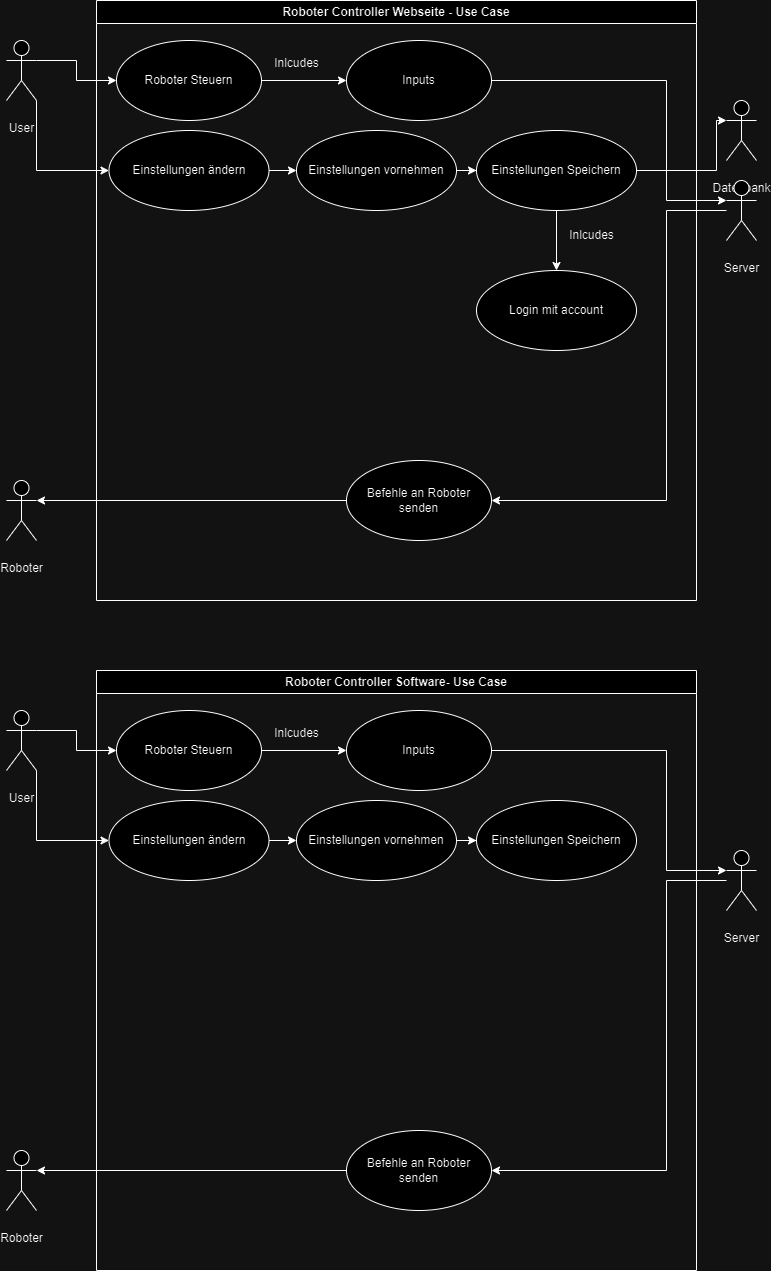

The diagram above was exported from draw.io. Its source (the exported page's mxGraphModel, read from the mxfile embedded in the PNG):
<mxGraphModel dx="1393" dy="789" grid="1" gridSize="10" guides="1" tooltips="1" connect="1" arrows="1" fold="1" page="1" pageScale="1" pageWidth="1169" pageHeight="826" background="none" math="0" shadow="0">
  <root>
    <mxCell id="0" />
    <mxCell id="1" parent="0" />
    <mxCell id="Eae2kh9b5Z5VEXlcoEaq-41" value="Roboter Controller Webseite - Use Case" style="swimlane;whiteSpace=wrap;html=1;" vertex="1" parent="1">
      <mxGeometry x="350" width="600" height="600" as="geometry" />
    </mxCell>
    <mxCell id="Eae2kh9b5Z5VEXlcoEaq-50" value="" style="edgeStyle=orthogonalEdgeStyle;rounded=0;orthogonalLoop=1;jettySize=auto;html=1;" edge="1" parent="Eae2kh9b5Z5VEXlcoEaq-41" source="Eae2kh9b5Z5VEXlcoEaq-48" target="Eae2kh9b5Z5VEXlcoEaq-49">
      <mxGeometry relative="1" as="geometry" />
    </mxCell>
    <mxCell id="Eae2kh9b5Z5VEXlcoEaq-48" value="Roboter Steuern" style="ellipse;whiteSpace=wrap;html=1;" vertex="1" parent="Eae2kh9b5Z5VEXlcoEaq-41">
      <mxGeometry x="20" y="40" width="145" height="80" as="geometry" />
    </mxCell>
    <mxCell id="Eae2kh9b5Z5VEXlcoEaq-49" value="Inputs" style="ellipse;whiteSpace=wrap;html=1;" vertex="1" parent="Eae2kh9b5Z5VEXlcoEaq-41">
      <mxGeometry x="250" y="40" width="145" height="80" as="geometry" />
    </mxCell>
    <mxCell id="Eae2kh9b5Z5VEXlcoEaq-56" value="Befehle an Roboter senden" style="ellipse;whiteSpace=wrap;html=1;" vertex="1" parent="Eae2kh9b5Z5VEXlcoEaq-41">
      <mxGeometry x="250" y="460" width="145" height="80" as="geometry" />
    </mxCell>
    <mxCell id="Eae2kh9b5Z5VEXlcoEaq-62" value="" style="edgeStyle=orthogonalEdgeStyle;rounded=0;orthogonalLoop=1;jettySize=auto;html=1;" edge="1" parent="Eae2kh9b5Z5VEXlcoEaq-41" source="Eae2kh9b5Z5VEXlcoEaq-60" target="Eae2kh9b5Z5VEXlcoEaq-61">
      <mxGeometry relative="1" as="geometry" />
    </mxCell>
    <mxCell id="Eae2kh9b5Z5VEXlcoEaq-60" value="Einstellungen ändern" style="ellipse;whiteSpace=wrap;html=1;" vertex="1" parent="Eae2kh9b5Z5VEXlcoEaq-41">
      <mxGeometry x="12.5" y="130" width="160" height="80" as="geometry" />
    </mxCell>
    <mxCell id="Eae2kh9b5Z5VEXlcoEaq-64" value="" style="edgeStyle=orthogonalEdgeStyle;rounded=0;orthogonalLoop=1;jettySize=auto;html=1;" edge="1" parent="Eae2kh9b5Z5VEXlcoEaq-41" source="Eae2kh9b5Z5VEXlcoEaq-61" target="Eae2kh9b5Z5VEXlcoEaq-63">
      <mxGeometry relative="1" as="geometry" />
    </mxCell>
    <mxCell id="Eae2kh9b5Z5VEXlcoEaq-61" value="Einstellungen vornehmen" style="ellipse;whiteSpace=wrap;html=1;" vertex="1" parent="Eae2kh9b5Z5VEXlcoEaq-41">
      <mxGeometry x="200" y="130" width="160" height="80" as="geometry" />
    </mxCell>
    <mxCell id="Eae2kh9b5Z5VEXlcoEaq-66" value="" style="edgeStyle=orthogonalEdgeStyle;rounded=0;orthogonalLoop=1;jettySize=auto;html=1;" edge="1" parent="Eae2kh9b5Z5VEXlcoEaq-41" source="Eae2kh9b5Z5VEXlcoEaq-63" target="Eae2kh9b5Z5VEXlcoEaq-65">
      <mxGeometry relative="1" as="geometry" />
    </mxCell>
    <mxCell id="Eae2kh9b5Z5VEXlcoEaq-63" value="Einstellungen Speichern" style="ellipse;whiteSpace=wrap;html=1;" vertex="1" parent="Eae2kh9b5Z5VEXlcoEaq-41">
      <mxGeometry x="380" y="130" width="160" height="80" as="geometry" />
    </mxCell>
    <mxCell id="Eae2kh9b5Z5VEXlcoEaq-65" value="Login mit account" style="ellipse;whiteSpace=wrap;html=1;" vertex="1" parent="Eae2kh9b5Z5VEXlcoEaq-41">
      <mxGeometry x="380" y="270" width="160" height="80" as="geometry" />
    </mxCell>
    <mxCell id="Eae2kh9b5Z5VEXlcoEaq-67" value="Inlcudes" style="text;html=1;align=center;verticalAlign=middle;resizable=0;points=[];autosize=1;strokeColor=none;fillColor=none;" vertex="1" parent="Eae2kh9b5Z5VEXlcoEaq-41">
      <mxGeometry x="460" y="220" width="70" height="30" as="geometry" />
    </mxCell>
    <mxCell id="Eae2kh9b5Z5VEXlcoEaq-69" value="Inlcudes" style="text;html=1;align=center;verticalAlign=middle;resizable=0;points=[];autosize=1;strokeColor=none;fillColor=none;" vertex="1" parent="Eae2kh9b5Z5VEXlcoEaq-41">
      <mxGeometry x="165" y="48" width="70" height="30" as="geometry" />
    </mxCell>
    <mxCell id="Eae2kh9b5Z5VEXlcoEaq-58" style="edgeStyle=orthogonalEdgeStyle;rounded=0;orthogonalLoop=1;jettySize=auto;html=1;exitX=1;exitY=0.3333333333333333;exitDx=0;exitDy=0;exitPerimeter=0;entryX=0;entryY=0.5;entryDx=0;entryDy=0;" edge="1" parent="1" source="Eae2kh9b5Z5VEXlcoEaq-42" target="Eae2kh9b5Z5VEXlcoEaq-48">
      <mxGeometry relative="1" as="geometry" />
    </mxCell>
    <mxCell id="Eae2kh9b5Z5VEXlcoEaq-70" style="edgeStyle=orthogonalEdgeStyle;rounded=0;orthogonalLoop=1;jettySize=auto;html=1;exitX=1;exitY=1;exitDx=0;exitDy=0;exitPerimeter=0;entryX=0;entryY=0.5;entryDx=0;entryDy=0;" edge="1" parent="1" source="Eae2kh9b5Z5VEXlcoEaq-42" target="Eae2kh9b5Z5VEXlcoEaq-60">
      <mxGeometry relative="1" as="geometry" />
    </mxCell>
    <mxCell id="Eae2kh9b5Z5VEXlcoEaq-42" value="User" style="shape=umlActor;verticalLabelPosition=bottom;verticalAlign=top;html=1;outlineConnect=0;fontStyle=0;spacingTop=14;" vertex="1" parent="1">
      <mxGeometry x="260" y="40" width="30" height="60" as="geometry" />
    </mxCell>
    <mxCell id="Eae2kh9b5Z5VEXlcoEaq-45" value="Datenbank" style="shape=umlActor;verticalLabelPosition=bottom;verticalAlign=top;html=1;outlineConnect=0;fontStyle=0;spacingTop=14;" vertex="1" parent="1">
      <mxGeometry x="980" y="100" width="30" height="60" as="geometry" />
    </mxCell>
    <mxCell id="Eae2kh9b5Z5VEXlcoEaq-55" value="" style="edgeStyle=orthogonalEdgeStyle;rounded=0;orthogonalLoop=1;jettySize=auto;html=1;entryX=1;entryY=0.5;entryDx=0;entryDy=0;" edge="1" parent="1" source="Eae2kh9b5Z5VEXlcoEaq-46" target="Eae2kh9b5Z5VEXlcoEaq-56">
      <mxGeometry relative="1" as="geometry">
        <mxPoint x="747.5" y="190" as="targetPoint" />
        <Array as="points">
          <mxPoint x="920" y="210" />
          <mxPoint x="920" y="500" />
        </Array>
      </mxGeometry>
    </mxCell>
    <mxCell id="Eae2kh9b5Z5VEXlcoEaq-46" value="Server" style="shape=umlActor;verticalLabelPosition=bottom;verticalAlign=top;html=1;outlineConnect=0;fontStyle=0;spacingTop=14;" vertex="1" parent="1">
      <mxGeometry x="980" y="180" width="30" height="60" as="geometry" />
    </mxCell>
    <mxCell id="Eae2kh9b5Z5VEXlcoEaq-51" style="edgeStyle=orthogonalEdgeStyle;rounded=0;orthogonalLoop=1;jettySize=auto;html=1;exitX=1;exitY=0.5;exitDx=0;exitDy=0;entryX=0;entryY=0.3333333333333333;entryDx=0;entryDy=0;entryPerimeter=0;" edge="1" parent="1" source="Eae2kh9b5Z5VEXlcoEaq-49" target="Eae2kh9b5Z5VEXlcoEaq-46">
      <mxGeometry relative="1" as="geometry">
        <Array as="points">
          <mxPoint x="920" y="80" />
          <mxPoint x="920" y="200" />
        </Array>
      </mxGeometry>
    </mxCell>
    <mxCell id="Eae2kh9b5Z5VEXlcoEaq-53" value="Roboter" style="shape=umlActor;verticalLabelPosition=bottom;verticalAlign=top;html=1;outlineConnect=0;fontStyle=0;spacingTop=14;" vertex="1" parent="1">
      <mxGeometry x="260" y="480" width="30" height="60" as="geometry" />
    </mxCell>
    <mxCell id="Eae2kh9b5Z5VEXlcoEaq-57" style="edgeStyle=orthogonalEdgeStyle;rounded=0;orthogonalLoop=1;jettySize=auto;html=1;exitX=0;exitY=0.5;exitDx=0;exitDy=0;entryX=1;entryY=0.3333333333333333;entryDx=0;entryDy=0;entryPerimeter=0;" edge="1" parent="1" source="Eae2kh9b5Z5VEXlcoEaq-56" target="Eae2kh9b5Z5VEXlcoEaq-53">
      <mxGeometry relative="1" as="geometry" />
    </mxCell>
    <mxCell id="Eae2kh9b5Z5VEXlcoEaq-68" style="edgeStyle=orthogonalEdgeStyle;rounded=0;orthogonalLoop=1;jettySize=auto;html=1;exitX=1;exitY=0.5;exitDx=0;exitDy=0;entryX=0;entryY=0.3333333333333333;entryDx=0;entryDy=0;entryPerimeter=0;" edge="1" parent="1" source="Eae2kh9b5Z5VEXlcoEaq-63" target="Eae2kh9b5Z5VEXlcoEaq-45">
      <mxGeometry relative="1" as="geometry">
        <Array as="points">
          <mxPoint x="970" y="170" />
          <mxPoint x="970" y="120" />
        </Array>
      </mxGeometry>
    </mxCell>
    <mxCell id="Eae2kh9b5Z5VEXlcoEaq-71" value="Roboter Controller Software- Use Case" style="swimlane;whiteSpace=wrap;html=1;" vertex="1" parent="1">
      <mxGeometry x="350" y="670" width="600" height="600" as="geometry" />
    </mxCell>
    <mxCell id="Eae2kh9b5Z5VEXlcoEaq-72" value="" style="edgeStyle=orthogonalEdgeStyle;rounded=0;orthogonalLoop=1;jettySize=auto;html=1;" edge="1" parent="Eae2kh9b5Z5VEXlcoEaq-71" source="Eae2kh9b5Z5VEXlcoEaq-73" target="Eae2kh9b5Z5VEXlcoEaq-74">
      <mxGeometry relative="1" as="geometry" />
    </mxCell>
    <mxCell id="Eae2kh9b5Z5VEXlcoEaq-73" value="Roboter Steuern" style="ellipse;whiteSpace=wrap;html=1;" vertex="1" parent="Eae2kh9b5Z5VEXlcoEaq-71">
      <mxGeometry x="20" y="40" width="145" height="80" as="geometry" />
    </mxCell>
    <mxCell id="Eae2kh9b5Z5VEXlcoEaq-74" value="Inputs" style="ellipse;whiteSpace=wrap;html=1;" vertex="1" parent="Eae2kh9b5Z5VEXlcoEaq-71">
      <mxGeometry x="250" y="40" width="145" height="80" as="geometry" />
    </mxCell>
    <mxCell id="Eae2kh9b5Z5VEXlcoEaq-75" value="Befehle an Roboter senden" style="ellipse;whiteSpace=wrap;html=1;" vertex="1" parent="Eae2kh9b5Z5VEXlcoEaq-71">
      <mxGeometry x="250" y="460" width="145" height="80" as="geometry" />
    </mxCell>
    <mxCell id="Eae2kh9b5Z5VEXlcoEaq-76" value="" style="edgeStyle=orthogonalEdgeStyle;rounded=0;orthogonalLoop=1;jettySize=auto;html=1;" edge="1" parent="Eae2kh9b5Z5VEXlcoEaq-71" source="Eae2kh9b5Z5VEXlcoEaq-77" target="Eae2kh9b5Z5VEXlcoEaq-79">
      <mxGeometry relative="1" as="geometry" />
    </mxCell>
    <mxCell id="Eae2kh9b5Z5VEXlcoEaq-77" value="Einstellungen ändern" style="ellipse;whiteSpace=wrap;html=1;" vertex="1" parent="Eae2kh9b5Z5VEXlcoEaq-71">
      <mxGeometry x="12.5" y="130" width="160" height="80" as="geometry" />
    </mxCell>
    <mxCell id="Eae2kh9b5Z5VEXlcoEaq-78" value="" style="edgeStyle=orthogonalEdgeStyle;rounded=0;orthogonalLoop=1;jettySize=auto;html=1;" edge="1" parent="Eae2kh9b5Z5VEXlcoEaq-71" source="Eae2kh9b5Z5VEXlcoEaq-79" target="Eae2kh9b5Z5VEXlcoEaq-81">
      <mxGeometry relative="1" as="geometry" />
    </mxCell>
    <mxCell id="Eae2kh9b5Z5VEXlcoEaq-79" value="Einstellungen vornehmen" style="ellipse;whiteSpace=wrap;html=1;" vertex="1" parent="Eae2kh9b5Z5VEXlcoEaq-71">
      <mxGeometry x="200" y="130" width="160" height="80" as="geometry" />
    </mxCell>
    <mxCell id="Eae2kh9b5Z5VEXlcoEaq-81" value="Einstellungen Speichern" style="ellipse;whiteSpace=wrap;html=1;" vertex="1" parent="Eae2kh9b5Z5VEXlcoEaq-71">
      <mxGeometry x="380" y="130" width="160" height="80" as="geometry" />
    </mxCell>
    <mxCell id="Eae2kh9b5Z5VEXlcoEaq-84" value="Inlcudes" style="text;html=1;align=center;verticalAlign=middle;resizable=0;points=[];autosize=1;strokeColor=none;fillColor=none;" vertex="1" parent="Eae2kh9b5Z5VEXlcoEaq-71">
      <mxGeometry x="165" y="48" width="70" height="30" as="geometry" />
    </mxCell>
    <mxCell id="Eae2kh9b5Z5VEXlcoEaq-85" style="edgeStyle=orthogonalEdgeStyle;rounded=0;orthogonalLoop=1;jettySize=auto;html=1;exitX=1;exitY=0.3333333333333333;exitDx=0;exitDy=0;exitPerimeter=0;entryX=0;entryY=0.5;entryDx=0;entryDy=0;" edge="1" parent="1" source="Eae2kh9b5Z5VEXlcoEaq-87" target="Eae2kh9b5Z5VEXlcoEaq-73">
      <mxGeometry relative="1" as="geometry" />
    </mxCell>
    <mxCell id="Eae2kh9b5Z5VEXlcoEaq-86" style="edgeStyle=orthogonalEdgeStyle;rounded=0;orthogonalLoop=1;jettySize=auto;html=1;exitX=1;exitY=1;exitDx=0;exitDy=0;exitPerimeter=0;entryX=0;entryY=0.5;entryDx=0;entryDy=0;" edge="1" parent="1" source="Eae2kh9b5Z5VEXlcoEaq-87" target="Eae2kh9b5Z5VEXlcoEaq-77">
      <mxGeometry relative="1" as="geometry" />
    </mxCell>
    <mxCell id="Eae2kh9b5Z5VEXlcoEaq-87" value="User" style="shape=umlActor;verticalLabelPosition=bottom;verticalAlign=top;html=1;outlineConnect=0;fontStyle=0;spacingTop=14;" vertex="1" parent="1">
      <mxGeometry x="260" y="710" width="30" height="60" as="geometry" />
    </mxCell>
    <mxCell id="Eae2kh9b5Z5VEXlcoEaq-89" value="" style="edgeStyle=orthogonalEdgeStyle;rounded=0;orthogonalLoop=1;jettySize=auto;html=1;entryX=1;entryY=0.5;entryDx=0;entryDy=0;" edge="1" parent="1" source="Eae2kh9b5Z5VEXlcoEaq-90" target="Eae2kh9b5Z5VEXlcoEaq-75">
      <mxGeometry relative="1" as="geometry">
        <mxPoint x="747.5" y="860" as="targetPoint" />
        <Array as="points">
          <mxPoint x="920" y="880" />
          <mxPoint x="920" y="1170" />
        </Array>
      </mxGeometry>
    </mxCell>
    <mxCell id="Eae2kh9b5Z5VEXlcoEaq-90" value="Server" style="shape=umlActor;verticalLabelPosition=bottom;verticalAlign=top;html=1;outlineConnect=0;fontStyle=0;spacingTop=14;" vertex="1" parent="1">
      <mxGeometry x="980" y="850" width="30" height="60" as="geometry" />
    </mxCell>
    <mxCell id="Eae2kh9b5Z5VEXlcoEaq-91" style="edgeStyle=orthogonalEdgeStyle;rounded=0;orthogonalLoop=1;jettySize=auto;html=1;exitX=1;exitY=0.5;exitDx=0;exitDy=0;entryX=0;entryY=0.3333333333333333;entryDx=0;entryDy=0;entryPerimeter=0;" edge="1" parent="1" source="Eae2kh9b5Z5VEXlcoEaq-74" target="Eae2kh9b5Z5VEXlcoEaq-90">
      <mxGeometry relative="1" as="geometry">
        <Array as="points">
          <mxPoint x="920" y="750" />
          <mxPoint x="920" y="870" />
        </Array>
      </mxGeometry>
    </mxCell>
    <mxCell id="Eae2kh9b5Z5VEXlcoEaq-92" value="Roboter" style="shape=umlActor;verticalLabelPosition=bottom;verticalAlign=top;html=1;outlineConnect=0;fontStyle=0;spacingTop=14;" vertex="1" parent="1">
      <mxGeometry x="260" y="1150" width="30" height="60" as="geometry" />
    </mxCell>
    <mxCell id="Eae2kh9b5Z5VEXlcoEaq-93" style="edgeStyle=orthogonalEdgeStyle;rounded=0;orthogonalLoop=1;jettySize=auto;html=1;exitX=0;exitY=0.5;exitDx=0;exitDy=0;entryX=1;entryY=0.3333333333333333;entryDx=0;entryDy=0;entryPerimeter=0;" edge="1" parent="1" source="Eae2kh9b5Z5VEXlcoEaq-75" target="Eae2kh9b5Z5VEXlcoEaq-92">
      <mxGeometry relative="1" as="geometry" />
    </mxCell>
  </root>
</mxGraphModel>